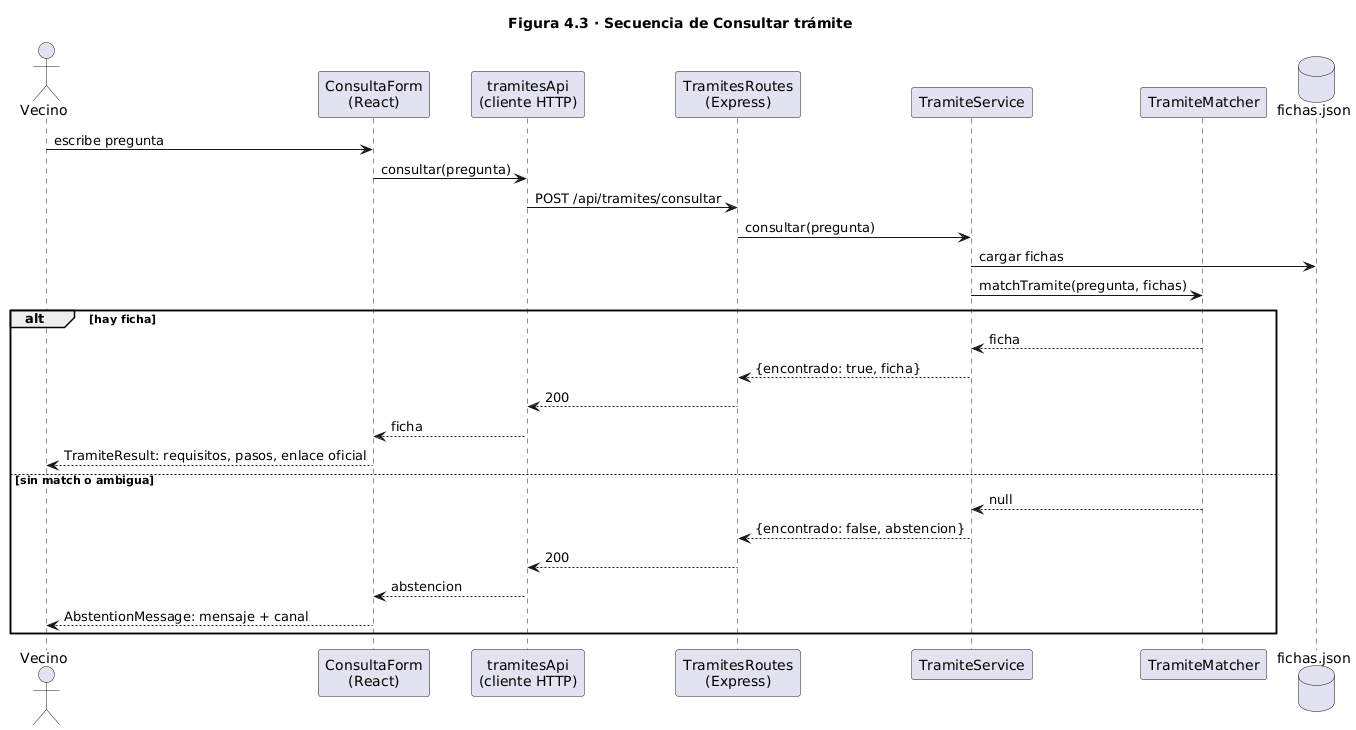

The diagram above was rendered by PlantUML. Its source (embedded in the PNG):
@startuml
title Figura 4.3 · Secuencia de Consultar trámite
actor Vecino
participant "ConsultaForm\n(React)" as FE
participant "tramitesApi\n(cliente HTTP)" as API
participant "TramitesRoutes\n(Express)" as R
participant TramiteService as S
participant TramiteMatcher as M
database "fichas.json" as J

Vecino -> FE : escribe pregunta
FE -> API : consultar(pregunta)
API -> R : POST /api/tramites/consultar
R -> S : consultar(pregunta)
S -> J : cargar fichas
S -> M : matchTramite(pregunta, fichas)
alt hay ficha
  M --> S : ficha
  S --> R : {encontrado: true, ficha}
  R --> API : 200
  API --> FE : ficha
  FE --> Vecino : TramiteResult: requisitos, pasos, enlace oficial
else sin match o ambigua
  M --> S : null
  S --> R : {encontrado: false, abstencion}
  R --> API : 200
  API --> FE : abstencion
  FE --> Vecino : AbstentionMessage: mensaje + canal
end
@enduml